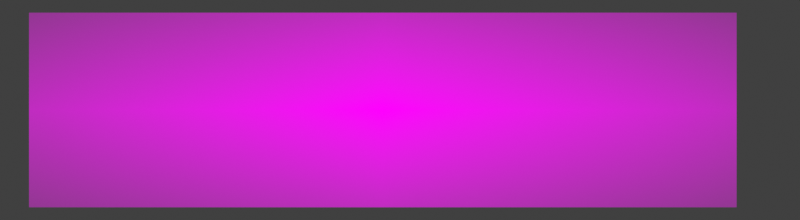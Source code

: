 # Source: video_editing_edit_montage_grouping.blend  (saved by Blender 3.0.32; exported with 4.5.12 LTS)
import bpy
from mathutils import Matrix  # noqa: F401  (used for matrix-valued properties, if any)

bpy.ops.wm.read_factory_settings(use_empty=True)
scene = bpy.context.scene
scene.name = 'output'

# ---- collections
col_collection_1 = bpy.data.collections.new('Collection 1'); scene.collection.children.link(col_collection_1)

# ---- images (referenced by path relative to the original .blend; pixels are not part of the script)
import os
ASSET_DIR = os.environ.get("B2B_ASSET_DIR", "")  # directory of the original .blend (textures are referenced by path, not embedded)
HERE = os.path.dirname(os.path.abspath(__file__))  # packed textures are extracted next to this script under _unpacked/

def load_image(name, relpath, width, height, colorspace="sRGB"):
    """Load a texture the original file referenced (path relative to the .blend, or extracted next to this script)."""
    p = next((c for c in (os.path.join(HERE, relpath), os.path.join(ASSET_DIR, relpath)) if relpath and os.path.exists(c)), "")
    if p:
        img = bpy.data.images.load(p, check_existing=True)
        img.name = name
    else:  # same state as the original file: an image datablock whose file is absent (Cycles renders it pink)
        img = bpy.data.images.new(name, width, height)
        img.source = "FILE"
        img.filepath = "//" + (relpath or name)
    img.colorspace_settings.name = colorspace
    return img
img_video_editing_edit_montage_grouping_png = load_image('video_editing_edit_montage_grouping.png', 'video_editing_edit_montage_grouping.png', 1024, 1024, 'sRGB')

# ---- materials (node trees are filled in below, after node groups)
mat_yellow_stroke = bpy.data.materials.new('Yellow-stroke')
mat_yellow_stroke.use_transparent_shadow = False
mat_yellow_fill = bpy.data.materials.new('Yellow-fill')
mat_yellow_fill.use_transparent_shadow = False
mat_video_editing_edit_montage_grouping = bpy.data.materials.new('video_editing_edit_montage_grouping')
mat_video_editing_edit_montage_grouping.surface_render_method = 'BLENDED'
mat_video_editing_edit_montage_grouping.blend_method = 'BLEND'
mat_video_editing_edit_montage_grouping.use_transparent_shadow = False

# ---- material node trees
mat_video_editing_edit_montage_grouping.use_nodes = True; mat_video_editing_edit_montage_grouping.node_tree.nodes.clear()
_N = mat_video_editing_edit_montage_grouping.node_tree.nodes; _L = mat_video_editing_edit_montage_grouping.node_tree.links
n0 = _N.new('ShaderNodeOutputMaterial'); n0.name = 'Material Output'; n0.location = (300, 300)
n1 = _N.new('ShaderNodeTexImage'); n1.name = 'Image Texture'; n1.location = (-200, 300)
n1.image = img_video_editing_edit_montage_grouping_png
n1.extension = 'CLIP'
n2 = _N.new('ShaderNodeBsdfPrincipled'); n2.name = 'Principled BSDF'; n2.location = (0, 300)
n2.distribution = 'GGX'
n2.subsurface_method = 'RANDOM_WALK_SKIN'
n2.inputs[0].default_value = (0.0, 0.0, 0.0, 1.0)
n2.inputs[3].default_value = 1.45
n2.inputs[13].default_value = 0.0
n2.inputs[28].default_value = 1.0
_L.new(n1.outputs[0], n2.inputs[27])
_L.new(n1.outputs[1], n2.inputs[4])
_L.new(n2.outputs[0], n0.inputs[0])
n0.is_active_output = True

# ---- world
world_world = bpy.data.worlds.new('World'); scene.world = world_world
world_world.use_nodes = True; world_world.node_tree.nodes.clear()
_N = world_world.node_tree.nodes; _L = world_world.node_tree.links
n0 = _N.new('ShaderNodeOutputWorld'); n0.name = 'World Output'; n0.location = (300, 300)
n1 = _N.new('ShaderNodeBackground'); n1.name = 'Background'; n1.location = (10, 300)
n1.inputs[0].default_value = (0.05088, 0.05088, 0.05088, 1.0)
_L.new(n1.outputs[0], n0.inputs[0])
n0.is_active_output = True
world_world.color = (0.05088, 0.05088, 0.05088)
world_world.use_sun_shadow = False
world_world.sun_shadow_jitter_overblur = 0.0

# ---- cameras
cam_camera = bpy.data.cameras.new('Camera')
cam_camera.type = 'ORTHO'
cam_camera.clip_end = 100.0
cam_camera.ortho_scale = 4.111
cam_camera.shift_x = 0.09

# ---- meshes
me_video_editing_edit_montage_grouping_001 = bpy.data.meshes.new('video_editing_edit_montage_grouping.001')
me_video_editing_edit_montage_grouping_001.from_pydata([(-1.818, -0.5, 0.0), (1.818, -0.5, 0.0), (-1.818, 0.5, 0.0), (1.818, 0.5, 0.0)], [], [(0, 1, 3, 2)])
_uv = me_video_editing_edit_montage_grouping_001.uv_layers.new(name='UVMap')
_uv.uv.foreach_set('vector', [0.0, 0.0, 1.0, 0.0, 1.0, 1.0, 0.0, 1.0])
me_video_editing_edit_montage_grouping_001.materials.append(mat_video_editing_edit_montage_grouping)
me_video_editing_edit_montage_grouping_001.use_remesh_fix_poles = True
me_video_editing_edit_montage_grouping_001.use_remesh_preserve_attributes = False
me_video_editing_edit_montage_grouping_001.update()

# ---- objects
ob_camera = bpy.data.objects.new('Camera', cam_camera)
ob_arrow = bpy.data.objects.new('arrow', None)
ob_arrow_001 = bpy.data.objects.new('arrow.001', None)
ob_arrow_002 = bpy.data.objects.new('arrow.002', None)
ob_arrow_003 = bpy.data.objects.new('arrow.003', None)
ob_arrow_004 = bpy.data.objects.new('arrow.004', None)
ob_arrow_005 = bpy.data.objects.new('arrow.005', None)
ob_video_editing_edit_montage_grouping = bpy.data.objects.new('video_editing_edit_montage_grouping', me_video_editing_edit_montage_grouping_001)

# ---- transforms, parenting, visibility, modifiers, constraints
ob_camera.location = (-0.2816, 0.0, 1.637)
ob_camera.lock_rotations_4d = False
ob_camera.empty_display_type = 'ARROWS'
ob_camera.color = (0.0, 0.0, 0.0, 0.0)
ob_camera.display_type = 'WIRE'
ob_camera.lineart.crease_threshold = 0.0
ob_arrow.location = (0.07014, 0.0, 0.0)
ob_arrow.empty_image_offset = (0.0, 0.0)
ob_arrow.color = (0.0, 0.0, 0.0, 1.0)
ob_arrow.use_grease_pencil_lights = True
_m = ob_arrow.modifiers.new('Simplify', 'GREASE_PENCIL_SIMPLIFY')
_m.show_render = True
_m.length = 0.001
_m = ob_arrow.modifiers.new('Dot Dash', 'GREASE_PENCIL_DASH')
_m.show_render = True
_m.tree_node_filter = 'shaft'
ob_arrow_001.location = (0.08387, -0.1281, 0.0)
ob_arrow_001.empty_image_offset = (0.0, 0.0)
ob_arrow_001.color = (0.0, 0.0, 0.0, 1.0)
ob_arrow_001.use_grease_pencil_lights = True
_m = ob_arrow_001.modifiers.new('Simplify', 'GREASE_PENCIL_SIMPLIFY')
_m.show_render = True
_m.length = 0.001
_m = ob_arrow_001.modifiers.new('Dot Dash', 'GREASE_PENCIL_DASH')
_m.show_render = True
_m.tree_node_filter = 'shaft'
ob_arrow_002.location = (0.9034, -0.033, 0.0008868)
ob_arrow_002.scale = (-1.0, 1.0, 1.0)
ob_arrow_002.empty_image_offset = (0.0, 0.0)
ob_arrow_002.color = (0.0, 0.0, 0.0, 1.0)
ob_arrow_002.use_grease_pencil_lights = True
_m = ob_arrow_002.modifiers.new('Simplify', 'GREASE_PENCIL_SIMPLIFY')
_m.show_render = True
_m.length = 0.001
_m = ob_arrow_002.modifiers.new('Dot Dash', 'GREASE_PENCIL_DASH')
_m.show_render = True
_m.tree_node_filter = 'shaft'
ob_arrow_003.location = (0.887, -0.1179, 0.0008868)
ob_arrow_003.scale = (-1.0, 1.0, 1.0)
ob_arrow_003.empty_image_offset = (0.0, 0.0)
ob_arrow_003.color = (0.0, 0.0, 0.0, 1.0)
ob_arrow_003.use_grease_pencil_lights = True
_m = ob_arrow_003.modifiers.new('Simplify', 'GREASE_PENCIL_SIMPLIFY')
_m.show_render = True
_m.length = 0.001
_m = ob_arrow_003.modifiers.new('Dot Dash', 'GREASE_PENCIL_DASH')
_m.show_render = True
_m.tree_node_filter = 'shaft'
ob_arrow_004.location = (0.685, -0.1269, 0.0)
ob_arrow_004.empty_image_offset = (0.0, 0.0)
ob_arrow_004.color = (0.0, 0.0, 0.0, 1.0)
ob_arrow_004.use_grease_pencil_lights = True
_m = ob_arrow_004.modifiers.new('Simplify', 'GREASE_PENCIL_SIMPLIFY')
_m.show_render = True
_m.length = 0.001
_m = ob_arrow_004.modifiers.new('Dot Dash', 'GREASE_PENCIL_DASH')
_m.show_render = True
_m.tree_node_filter = 'shaft'
ob_arrow_005.location = (0.3457, -0.1973, 0.0008868)
ob_arrow_005.rotation_euler = (0.0, -0.0, -1.773)
ob_arrow_005.empty_image_offset = (0.0, 0.0)
ob_arrow_005.color = (0.0, 0.0, 0.0, 1.0)
ob_arrow_005.use_grease_pencil_lights = True
_m = ob_arrow_005.modifiers.new('Simplify', 'GREASE_PENCIL_SIMPLIFY')
_m.show_render = True
_m.length = 0.001
_m = ob_arrow_005.modifiers.new('Dot Dash', 'GREASE_PENCIL_DASH')
_m.show_render = True
_m.tree_node_filter = 'shaft'
ob_video_editing_edit_montage_grouping.location = (0.0, 0.0, 0.0)

# ---- collection membership
col_collection_1.objects.link(ob_camera)
col_collection_1.objects.link(ob_arrow)
col_collection_1.objects.link(ob_arrow_001)
col_collection_1.objects.link(ob_arrow_002)
col_collection_1.objects.link(ob_arrow_003)
col_collection_1.objects.link(ob_arrow_004)
col_collection_1.objects.link(ob_arrow_005)
col_collection_1.objects.link(ob_video_editing_edit_montage_grouping)

# ---- scene / render settings (as saved in the file)
scene.camera = ob_camera
scene.frame_start = 1; scene.frame_end = 250; scene.frame_set(1)
scene.render.engine = 'BLENDER_EEVEE_NEXT'
scene.render.image_settings.file_format = 'FFMPEG'
scene.render.image_settings.color_mode = 'RGB'
scene.render.resolution_x = 3840
scene.render.resolution_y = 1056
scene.render.use_border = True
scene.render.border_min_x = 0.1755
scene.render.border_min_y = 0.08477
scene.render.border_max_x = 0.7247
scene.render.border_max_y = 0.8541
scene.render.use_crop_to_border = True
scene.cycles.sampling_pattern = 'TABULATED_SOBOL'
scene.cycles.use_light_tree = False
scene.view_settings.view_transform = 'Standard'
bpy.context.view_layer.update()

# ---- added for rendering (the .blend has no usable light): sun
light_auto_sun = bpy.data.lights.new('AutoSun', 'SUN')
light_auto_sun.energy = 3.0
light_auto_sun.angle = 0.0523599
ob_auto_sun = bpy.data.objects.new('AutoSun', light_auto_sun)
scene.collection.objects.link(ob_auto_sun)
ob_auto_sun.rotation_euler = (0.872665, 0.174533, 0.523599)
bpy.context.view_layer.update()

